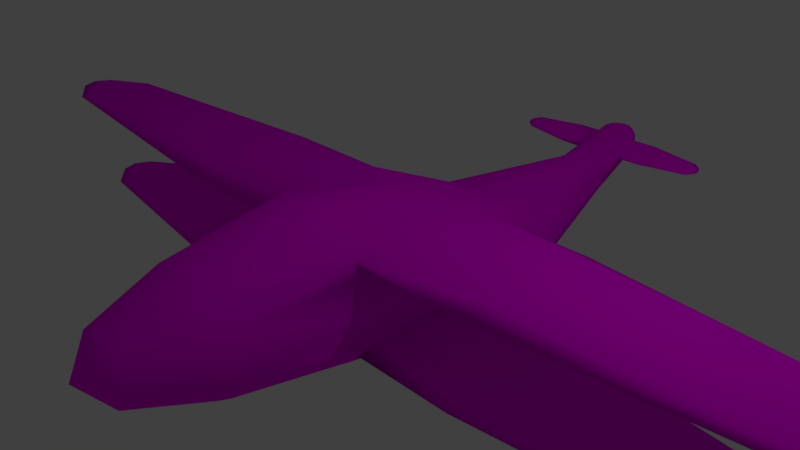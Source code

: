 # Source: plane.blend  (saved by Blender 2.79.0; exported with 4.5.12 LTS)
import bpy
from mathutils import Matrix  # noqa: F401  (used for matrix-valued properties, if any)

bpy.ops.wm.read_factory_settings(use_empty=True)
scene = bpy.context.scene
scene.name = 'Scene'

# ---- collections
col_collection_1 = bpy.data.collections.new('Collection 1'); scene.collection.children.link(col_collection_1)

# ---- images (referenced by path relative to the original .blend; pixels are not part of the script)
import os
ASSET_DIR = os.environ.get("B2B_ASSET_DIR", "")  # directory of the original .blend (textures are referenced by path, not embedded)
HERE = os.path.dirname(os.path.abspath(__file__))  # packed textures are extracted next to this script under _unpacked/

def load_image(name, relpath, width, height, colorspace="sRGB"):
    """Load a texture the original file referenced (path relative to the .blend, or extracted next to this script)."""
    p = next((c for c in (os.path.join(HERE, relpath), os.path.join(ASSET_DIR, relpath)) if relpath and os.path.exists(c)), "")
    if p:
        img = bpy.data.images.load(p, check_existing=True)
        img.name = name
    else:  # same state as the original file: an image datablock whose file is absent (Cycles renders it pink)
        img = bpy.data.images.new(name, width, height)
        img.source = "FILE"
        img.filepath = "//" + (relpath or name)
    img.colorspace_settings.name = colorspace
    return img
img_texture = load_image('texture', 'plane_texture.png', 1024, 1024, 'sRGB')

# ---- materials (node trees are filled in below, after node groups)
mat_material = bpy.data.materials.new('Material')
mat_material.alpha_threshold = 0.0
mat_material.roughness = 0.5
mat_material.line_color = (0.0, 0.0, 0.0, 1.0)

# ---- material node trees
mat_material.use_nodes = True; mat_material.node_tree.nodes.clear()
_N = mat_material.node_tree.nodes; _L = mat_material.node_tree.links
n0 = _N.new('ShaderNodeOutputMaterial'); n0.name = 'Material Output'; n0.location = (300, 300)
n1 = _N.new('ShaderNodeBsdfDiffuse'); n1.name = 'Diffuse BSDF'; n1.location = (10, 300)
n2 = _N.new('ShaderNodeTexImage'); n2.name = 'Image Texture'; n2.location = (-180, 300)
n2.width = 140
n2.image = img_texture
_L.new(n1.outputs[0], n0.inputs[0])
_L.new(n2.outputs[0], n1.inputs[0])
n0.is_active_output = True

# ---- world
world_world = bpy.data.worlds.new('World'); scene.world = world_world
world_world.color = (0.05088, 0.05088, 0.05088)
world_world.use_sun_shadow = False
world_world.sun_shadow_jitter_overblur = 0.0
world_world.cycles.sampling_method = 'MANUAL'

# ---- cameras
cam_camera = bpy.data.cameras.new('Camera')
cam_camera.clip_end = 100.0
cam_camera.lens = 35.0
cam_camera.sensor_width = 32.0
cam_camera.sensor_height = 18.0
cam_camera.ortho_scale = 7.314
cam_camera.dof.focus_distance = 0.0

# ---- lights
light_lamp = bpy.data.lights.new('Lamp', 'POINT')
light_lamp.transmission_factor = 0.0
light_lamp.cutoff_distance = 30.0
light_lamp.energy = 100.0
light_lamp.shadow_buffer_clip_start = 1.001
light_lamp.shadow_soft_size = 0.1
light_lamp.shadow_maximum_resolution = 0.006
light_lamp.use_absolute_resolution = True

# ---- meshes
me_cube = bpy.data.meshes.new('Cube')
me_cube.from_pydata([(-2.511, -0.7369, 0.4827), (-2.511, 0.7369, 0.4827), (-2.511, -0.7369, 0.7533), (-2.511, 0.7369, 0.7533), (-1.043, 0.7369, 0.4827), (-1.007, -0.7369, 0.4827), (-7.092, 1.436e-07, 0.5366), (-2.601, -1.0, 0.618), (-2.601, 1.0, 0.618), (-0.9177, 0.7369, 0.7533), (-0.8808, -0.7369, 0.7533), (-7.092, 5.577e-08, 0.6994), (-0.9982, 1.0, 0.618), (-7.471, 1.624e-07, 0.618), (-0.9243, -1.0, 0.618), (-6.431, 0.5059, 0.6994), (-6.431, -0.5059, 0.6994), (-6.768, 0.5806, 0.618), (-6.768, -0.5806, 0.618), (-6.431, -0.5059, 0.5366), (-6.431, 0.5059, 0.5366), (-6.971, -0.1842, 0.5366), (-6.971, -0.1842, 0.6994), (-6.971, 0.1842, 0.6994), (-6.971, 0.1842, 0.5366), (-7.342, -0.25, 0.618), (-7.342, 0.25, 0.618), (-5.342, 3.662e-08, 0.8024), (-1.754, 3.002e-08, 0.8515), (-0.8372, -2.533e-07, 0.8515), (-5.342, 3.662e-08, 0.4406), (-1.754, 3.002e-08, 0.4406), (-1.089, -1.639e-08, 0.4406), (-0.3499, 5.099, 0.01343), (-0.3491, 5.077, 0.08104), (-0.135, 5.487, 0.3865), (-0.1699, 4.452, 0.1117), (-0.4488, 2.084, 0.2239), (-0.4488, -0.9817, 1.015), (-0.3501, -2.581, 0.777), (-0.2025, -3.65, 0.4205), (-0.2335, 5.499, 0.3293), (-0.2979, 4.467, 0.0373), (-0.8052, 2.111, 0.08568), (-0.6229, -2.581, 0.5947), (-0.3501, -3.65, 0.3218), (-0.3108, 5.522, 0.1916), (-0.3834, 4.488, -0.07411), (-1.043, 2.151, -0.1212), (-0.8052, -2.581, 0.3218), (-0.4488, -3.65, 0.1742), (-0.4135, 4.514, -0.2055), (-1.127, 2.198, -0.3652), (-1.218, 0.905, -4.731e-07), (-1.127, -0.9817, -3.578e-07), (-0.8693, -2.581, -2.869e-07), (-0.4834, -3.65, -7.427e-08), (-0.2993, 5.554, 0.04143), (-0.3834, 4.539, -0.3369), (-1.043, 2.246, -0.6092), (-1.04, 0.7369, -0.5245), (-1.004, -0.7369, -0.5245), (-0.8052, -2.581, -0.3218), (-0.4488, -3.65, -0.1742), (-0.2335, 5.571, -0.04426), (-0.2979, 4.561, -0.4483), (-0.8052, 2.286, -0.8161), (-0.9164, 0.7369, -0.7687), (-0.8795, -0.7369, -0.7687), (-0.6229, -2.581, -0.5947), (-0.3501, -3.65, -0.3218), (-0.135, 5.582, -0.1015), (-0.1699, 4.575, -0.5228), (-0.4488, 2.313, -0.9544), (-0.4834, 0.905, -1.099), (-0.4488, -0.9817, -1.015), (-0.3501, -2.581, -0.777), (-0.2025, -3.65, -0.4205), (-2.299, -0.7369, -0.7687), (-2.299, 0.7369, -0.7687), (-2.299, -0.7369, -0.5245), (-2.299, 0.7369, -0.5245), (-6.026, 1.424e-07, -0.7201), (-2.372, -1.0, -0.6466), (-2.372, 1.0, -0.6466), (-6.026, 5.455e-08, -0.5732), (-0.9969, 1.0, -0.6466), (-6.334, 1.612e-07, -0.6466), (-0.9231, -1.0, -0.6466), (-5.488, 0.5059, -0.5732), (-5.488, -0.5059, -0.5732), (-5.763, 0.5806, -0.6466), (-5.763, -0.5806, -0.6466), (-5.488, -0.5059, -0.7201), (-5.488, 0.5059, -0.7201), (-5.928, -0.1842, -0.7201), (-5.928, -0.1842, -0.5732), (-5.928, 0.1842, -0.5732), (-5.928, 0.1842, -0.7201), (-6.23, -0.25, -0.6466), (-6.23, 0.25, -0.6466), (-4.603, 3.539e-08, -0.4802), (-1.684, 2.88e-08, -0.4359), (-1.084, -2.545e-07, -0.4359), (-4.603, 3.539e-08, -0.8068), (-1.684, 2.88e-08, -0.8068), (-0.836, -1.612e-08, -0.8068), (-0.6887, 5.099, 0.01343), (-0.6887, 5.468, 0.1359), (-0.6887, 5.077, 0.08104), (-0.6887, 5.445, 0.2035), (-0.328, 5.468, 0.1359), (-1.561, 5.279, 0.08815), (-0.7058, 5.022, 0.02537), (-0.7058, 5.522, 0.1916), (-0.3156, 5.445, 0.2035), (-1.561, 5.266, 0.1288), (-1.633, 5.272, 0.1085), (-0.3547, 5.022, 0.02537), (-1.435, 5.392, 0.1709), (-1.435, 5.139, 0.08678), (-1.499, 5.417, 0.1567), (-1.499, 5.127, 0.06023), (-1.435, 5.153, 0.0461), (-1.435, 5.406, 0.1302), (-1.538, 5.233, 0.07284), (-1.538, 5.22, 0.1135), (-1.538, 5.312, 0.1441), (-1.538, 5.325, 0.1035), (-1.608, 5.21, 0.08771), (-1.608, 5.335, 0.1293), (-1.228, 5.257, 0.1546), (-0.5446, 5.253, 0.1668), (-0.3203, 5.253, 0.1668), (-1.228, 5.287, 0.06416), (-0.5446, 5.287, 0.06416), (-0.3452, 5.287, 0.06416), (2.511, -0.7369, 0.4827), (2.511, 0.7369, 0.4827), (2.511, -0.7369, 0.7533), (2.511, 0.7369, 0.7533), (1.043, 0.7369, 0.4827), (1.007, -0.7369, 0.4827), (7.092, 1.436e-07, 0.5366), (2.601, -1.0, 0.618), (2.601, 1.0, 0.618), (0.9177, 0.7369, 0.7533), (0.8808, -0.7369, 0.7533), (7.092, 5.577e-08, 0.6994), (0.9982, 1.0, 0.618), (7.471, 1.624e-07, 0.618), (0.9243, -1.0, 0.618), (6.431, 0.5059, 0.6994), (6.431, -0.5059, 0.6994), (6.768, 0.5806, 0.618), (6.768, -0.5806, 0.618), (6.431, -0.5059, 0.5366), (6.431, 0.5059, 0.5366), (6.971, -0.1842, 0.5366), (6.971, -0.1842, 0.6994), (6.971, 0.1842, 0.6994), (6.971, 0.1842, 0.5366), (7.342, -0.25, 0.618), (7.342, 0.25, 0.618), (5.342, 3.662e-08, 0.8024), (1.754, 3.002e-08, 0.8515), (0.8372, -2.533e-07, 0.8515), (5.342, 3.662e-08, 0.4406), (1.754, 3.002e-08, 0.4406), (1.089, -1.639e-08, 0.4406), (-6.814e-09, 4.58, -0.5489), (0.0, 2.322, -1.003), (0.0, -0.9817, -1.099), (0.0, -3.65, -0.4551), (0.3499, 5.099, 0.01343), (0.3491, 5.077, 0.08104), (-6.814e-09, 5.484, 0.4066), (-6.814e-09, 4.447, 0.1379), (0.0, 2.075, 0.2725), (0.0, 0.905, 0.7533), (0.0, -0.9817, 1.099), (0.0, -2.581, 0.841), (0.0, -3.65, 0.4551), (0.135, 5.487, 0.3865), (0.1699, 4.452, 0.1117), (0.4488, 2.084, 0.2239), (0.4488, -0.9817, 1.015), (0.3501, -2.581, 0.777), (0.2025, -3.65, 0.4205), (0.2335, 5.499, 0.3293), (0.2979, 4.467, 0.0373), (0.8052, 2.111, 0.08568), (0.6229, -2.581, 0.5947), (0.3501, -3.65, 0.3218), (0.3108, 5.522, 0.1916), (0.3834, 4.488, -0.07411), (1.043, 2.151, -0.1212), (0.8052, -2.581, 0.3218), (0.4488, -3.65, 0.1742), (0.4135, 4.514, -0.2055), (1.127, 2.198, -0.3652), (1.218, 0.905, -4.731e-07), (1.127, -0.9817, -3.578e-07), (0.8693, -2.581, -2.869e-07), (0.4834, -3.65, -7.427e-08), (0.2993, 5.554, 0.04143), (0.3834, 4.539, -0.3369), (1.043, 2.246, -0.6092), (1.04, 0.7369, -0.5245), (1.004, -0.7369, -0.5245), (0.8052, -2.581, -0.3218), (0.4488, -3.65, -0.1742), (0.2335, 5.571, -0.04426), (0.2979, 4.561, -0.4483), (0.8052, 2.286, -0.8161), (0.9164, 0.7369, -0.7687), (0.8795, -0.7369, -0.7687), (0.6229, -2.581, -0.5947), (0.3501, -3.65, -0.3218), (0.135, 5.582, -0.1015), (0.1699, 4.575, -0.5228), (0.4488, 2.313, -0.9544), (0.4834, 0.905, -1.099), (0.4488, -0.9817, -1.015), (0.3501, -2.581, -0.777), (0.2025, -3.65, -0.4205), (-6.814e-09, 5.834, 0.2139), (-6.814e-09, 5.586, -0.1216), (0.0, 0.905, -1.189), (0.0, -2.581, -0.841), (0.0, -4.025, 1.384e-07), (2.299, -0.7369, -0.7687), (2.299, 0.7369, -0.7687), (2.299, -0.7369, -0.5245), (2.299, 0.7369, -0.5245), (6.026, 1.424e-07, -0.7201), (2.372, -1.0, -0.6466), (2.372, 1.0, -0.6466), (6.026, 5.455e-08, -0.5732), (0.9969, 1.0, -0.6466), (6.334, 1.612e-07, -0.6466), (0.9231, -1.0, -0.6466), (5.488, 0.5059, -0.5732), (5.488, -0.5059, -0.5732), (5.763, 0.5806, -0.6466), (5.763, -0.5806, -0.6466), (5.488, -0.5059, -0.7201), (5.488, 0.5059, -0.7201), (5.928, -0.1842, -0.7201), (5.928, -0.1842, -0.5732), (5.928, 0.1842, -0.5732), (5.928, 0.1842, -0.7201), (6.23, -0.25, -0.6466), (6.23, 0.25, -0.6466), (4.603, 3.539e-08, -0.4802), (1.684, 2.88e-08, -0.4359), (1.084, -2.545e-07, -0.4359), (4.603, 3.539e-08, -0.8068), (1.684, 2.88e-08, -0.8068), (0.836, -1.612e-08, -0.8068), (0.6887, 5.099, 0.01343), (0.6887, 5.468, 0.1359), (0.6887, 5.077, 0.08104), (0.6887, 5.445, 0.2035), (0.328, 5.468, 0.1359), (1.561, 5.279, 0.08815), (0.7058, 5.022, 0.02537), (0.7058, 5.522, 0.1916), (0.3156, 5.445, 0.2035), (1.561, 5.266, 0.1288), (1.633, 5.272, 0.1085), (0.3547, 5.022, 0.02537), (1.435, 5.392, 0.1709), (1.435, 5.139, 0.08678), (1.499, 5.417, 0.1567), (1.499, 5.127, 0.06023), (1.435, 5.153, 0.0461), (1.435, 5.406, 0.1302), (1.538, 5.233, 0.07284), (1.538, 5.22, 0.1135), (1.538, 5.312, 0.1441), (1.538, 5.325, 0.1035), (1.608, 5.21, 0.08771), (1.608, 5.335, 0.1293), (1.228, 5.257, 0.1546), (0.5446, 5.253, 0.1668), (0.3203, 5.253, 0.1668), (1.228, 5.287, 0.06416), (0.5446, 5.287, 0.06416), (0.3452, 5.287, 0.06416), (-7.083e-09, 5.684, 0.3617), (-0.161, 5.694, 0.3084), (-0.2064, 5.732, 0.1099), (-0.09309, 5.751, 0.01137), (0.161, 5.694, 0.3084), (0.2064, 5.732, 0.1099), (0.09309, 5.751, 0.01137), (-7.083e-09, 5.754, -0.002493), (-0.09309, 5.686, 0.3479), (-0.2143, 5.71, 0.2135), (-0.161, 5.744, 0.05085), (0.09309, 5.686, 0.3479), (0.2143, 5.71, 0.2135), (0.161, 5.744, 0.05085)], [], [(11, 22, 27), (23, 11, 27), (15, 23, 27), (16, 27, 22), (16, 2, 27), (3, 15, 27), (27, 28, 3), (27, 2, 28), (13, 11, 26), (23, 26, 11), (26, 23, 17), (23, 15, 17), (22, 11, 25), (13, 25, 11), (25, 18, 22), (22, 18, 16), (17, 15, 8), (3, 8, 15), (8, 3, 12), (9, 12, 3), (3, 29, 9), (3, 28, 29), (2, 29, 28), (10, 29, 2), (2, 14, 10), (7, 14, 2), (2, 16, 7), (18, 7, 16), (21, 6, 30), (6, 24, 30), (24, 6, 26), (6, 13, 26), (25, 13, 6), (6, 21, 25), (25, 21, 18), (21, 19, 18), (21, 30, 19), (20, 30, 24), (26, 17, 24), (24, 17, 20), (1, 31, 30), (30, 31, 0), (19, 30, 0), (1, 30, 20), (17, 8, 20), (20, 8, 1), (18, 19, 7), (7, 19, 0), (5, 14, 0), (7, 0, 14), (8, 12, 1), (1, 12, 4), (31, 32, 0), (31, 1, 32), (4, 32, 1), (0, 32, 5), (178, 36, 37), (230, 182, 40), (180, 39, 181), (179, 37, 9), (177, 35, 36), (181, 40, 182), (179, 38, 180), (230, 40, 45), (38, 44, 39), (9, 37, 43), (36, 41, 42), (40, 44, 45), (38, 29, 10), (37, 42, 43), (136, 111, 57), (44, 50, 45), (43, 47, 48), (230, 45, 50), (14, 5, 49), (48, 4, 12), (49, 56, 50), (32, 53, 54), (47, 52, 48), (230, 50, 56), (49, 54, 55), (48, 53, 4), (118, 33, 51), (230, 56, 63), (54, 62, 55), (52, 60, 53), (42, 41, 133), (55, 63, 56), (53, 60, 103), (51, 59, 52), (88, 68, 69), (66, 67, 86), (58, 64, 65), (63, 69, 70), (58, 66, 59), (230, 63, 70), (70, 76, 77), (106, 74, 75), (65, 73, 66), (230, 70, 77), (69, 75, 76), (66, 74, 67), (65, 71, 72), (75, 228, 172), (72, 171, 73), (230, 77, 173), (76, 172, 229), (73, 228, 74), (71, 170, 72), (77, 229, 173), (85, 96, 101), (97, 85, 101), (89, 97, 101), (90, 101, 96), (90, 80, 101), (81, 89, 101), (101, 102, 81), (101, 80, 102), (87, 85, 100), (97, 100, 85), (100, 97, 91), (97, 89, 91), (96, 85, 99), (87, 99, 85), (99, 92, 96), (96, 92, 90), (91, 89, 84), (81, 84, 89), (84, 81, 86), (60, 86, 81), (81, 103, 60), (81, 102, 103), (80, 103, 102), (61, 103, 80), (80, 88, 61), (83, 88, 80), (80, 90, 83), (92, 83, 90), (95, 82, 104), (82, 98, 104), (98, 82, 100), (82, 87, 100), (99, 87, 82), (82, 95, 99), (99, 95, 92), (95, 93, 92), (95, 104, 93), (94, 104, 98), (100, 91, 98), (98, 91, 94), (79, 105, 104), (104, 105, 78), (93, 104, 78), (79, 104, 94), (91, 84, 94), (94, 84, 79), (92, 93, 83), (83, 93, 78), (68, 88, 78), (83, 78, 88), (84, 86, 79), (79, 86, 67), (105, 106, 78), (105, 79, 106), (67, 106, 79), (78, 106, 68), (116, 126, 131), (127, 116, 131), (119, 127, 131), (120, 131, 126), (120, 109, 131), (110, 119, 131), (131, 132, 110), (131, 109, 132), (117, 116, 130), (127, 130, 116), (130, 127, 121), (127, 119, 121), (126, 116, 129), (117, 129, 116), (129, 122, 126), (126, 122, 120), (121, 119, 114), (110, 114, 119), (114, 110, 46), (115, 46, 110), (110, 133, 115), (110, 132, 133), (109, 133, 132), (34, 133, 109), (109, 118, 34), (113, 118, 109), (109, 120, 113), (122, 113, 120), (125, 112, 134), (112, 128, 134), (128, 112, 130), (112, 117, 130), (129, 117, 112), (112, 125, 129), (129, 125, 122), (125, 123, 122), (125, 134, 123), (124, 134, 128), (130, 121, 128), (128, 121, 124), (108, 135, 134), (134, 135, 107), (123, 134, 107), (108, 134, 124), (121, 114, 124), (124, 114, 108), (122, 123, 113), (113, 123, 107), (33, 118, 107), (113, 107, 118), (114, 46, 108), (108, 46, 111), (135, 136, 107), (135, 108, 136), (111, 136, 108), (107, 136, 33), (148, 164, 159), (160, 164, 148), (152, 164, 160), (153, 159, 164), (153, 164, 139), (140, 164, 152), (164, 140, 165), (164, 165, 139), (150, 163, 148), (160, 148, 163), (163, 154, 160), (160, 154, 152), (159, 162, 148), (150, 148, 162), (162, 159, 155), (159, 153, 155), (154, 145, 152), (140, 152, 145), (145, 149, 140), (146, 140, 149), (140, 146, 166), (140, 166, 165), (139, 165, 166), (147, 139, 166), (139, 147, 151), (144, 139, 151), (139, 144, 153), (155, 153, 144), (158, 167, 143), (143, 167, 161), (161, 163, 143), (143, 163, 150), (162, 143, 150), (143, 162, 158), (162, 155, 158), (158, 155, 156), (158, 156, 167), (157, 161, 167), (163, 161, 154), (161, 157, 154), (138, 167, 168), (167, 137, 168), (156, 137, 167), (138, 157, 167), (154, 157, 145), (157, 138, 145), (155, 144, 156), (144, 137, 156), (142, 137, 151), (144, 151, 137), (145, 138, 149), (138, 141, 149), (168, 137, 169), (168, 169, 138), (141, 138, 169), (137, 142, 169), (178, 184, 177), (230, 188, 182), (187, 180, 181), (179, 185, 178), (177, 183, 176), (188, 181, 182), (186, 179, 180), (230, 193, 188), (192, 186, 187), (146, 191, 185), (184, 189, 183), (188, 192, 187), (186, 166, 146), (185, 190, 184), (205, 264, 289), (198, 192, 193), (191, 195, 190), (230, 198, 193), (197, 142, 151), (149, 196, 191), (204, 197, 198), (201, 141, 169), (200, 195, 196), (230, 204, 198), (197, 202, 142), (201, 196, 141), (199, 174, 271), (230, 211, 204), (210, 202, 203), (208, 200, 201), (286, 268, 189), (211, 203, 204), (256, 208, 201), (207, 199, 200), (217, 216, 241), (239, 214, 207), (206, 212, 205), (211, 217, 210), (214, 206, 207), (230, 218, 211), (218, 224, 217), (222, 215, 259), (221, 213, 214), (230, 225, 218), (217, 223, 216), (222, 214, 215), (213, 219, 212), (223, 228, 222), (171, 220, 221), (230, 173, 225), (224, 172, 223), (228, 221, 222), (170, 219, 220), (225, 229, 224), (238, 254, 249), (250, 254, 238), (242, 254, 250), (243, 249, 254), (243, 254, 233), (234, 254, 242), (254, 234, 255), (254, 255, 233), (240, 253, 238), (250, 238, 253), (253, 244, 250), (250, 244, 242), (249, 252, 238), (240, 238, 252), (252, 249, 245), (249, 243, 245), (244, 237, 242), (234, 242, 237), (237, 239, 234), (208, 234, 239), (234, 208, 256), (234, 256, 255), (233, 255, 256), (209, 233, 256), (233, 209, 241), (236, 233, 241), (233, 236, 243), (245, 243, 236), (248, 257, 235), (235, 257, 251), (251, 253, 235), (235, 253, 240), (252, 235, 240), (235, 252, 248), (252, 245, 248), (248, 245, 246), (248, 246, 257), (247, 251, 257), (253, 251, 244), (251, 247, 244), (232, 257, 258), (257, 231, 258), (246, 231, 257), (232, 247, 257), (244, 247, 237), (247, 232, 237), (245, 236, 246), (236, 231, 246), (216, 231, 241), (236, 241, 231), (237, 232, 239), (232, 215, 239), (258, 231, 259), (258, 259, 232), (215, 232, 259), (231, 216, 259), (269, 284, 279), (280, 284, 269), (272, 284, 280), (273, 279, 284), (273, 284, 262), (263, 284, 272), (284, 263, 285), (284, 285, 262), (270, 283, 269), (280, 269, 283), (283, 274, 280), (280, 274, 272), (279, 282, 269), (270, 269, 282), (282, 279, 275), (279, 273, 275), (274, 267, 272), (263, 272, 267), (267, 194, 263), (268, 263, 194), (263, 268, 286), (263, 286, 285), (262, 285, 286), (175, 262, 286), (262, 175, 271), (266, 262, 271), (262, 266, 273), (275, 273, 266), (278, 287, 265), (265, 287, 281), (281, 283, 265), (265, 283, 270), (282, 265, 270), (265, 282, 278), (282, 275, 278), (278, 275, 276), (278, 276, 287), (277, 281, 287), (283, 281, 274), (281, 277, 274), (261, 287, 288), (287, 260, 288), (276, 260, 287), (261, 277, 287), (274, 277, 267), (277, 261, 267), (275, 266, 276), (266, 260, 276), (174, 260, 271), (266, 271, 260), (267, 261, 194), (261, 264, 194), (288, 260, 289), (288, 289, 261), (264, 261, 289), (260, 174, 289), (178, 177, 36), (180, 38, 39), (179, 178, 37), (177, 176, 35), (181, 39, 40), (179, 9, 38), (38, 10, 44), (36, 35, 41), (40, 39, 44), (38, 9, 29), (37, 36, 42), (58, 51, 33), (58, 33, 57), (33, 136, 57), (111, 46, 57), (44, 49, 50), (43, 42, 47), (49, 44, 14), (44, 10, 14), (12, 9, 43), (43, 48, 12), (49, 55, 56), (54, 5, 32), (32, 4, 53), (47, 51, 52), (49, 5, 54), (48, 52, 53), (51, 47, 118), (47, 34, 118), (54, 61, 62), (52, 59, 60), (34, 47, 42), (41, 46, 115), (133, 34, 42), (41, 115, 133), (55, 62, 63), (61, 54, 103), (54, 53, 103), (51, 58, 59), (69, 62, 88), (62, 61, 88), (86, 60, 59), (59, 66, 86), (58, 57, 64), (63, 62, 69), (58, 65, 66), (70, 69, 76), (75, 68, 106), (106, 67, 74), (65, 72, 73), (69, 68, 75), (66, 73, 74), (65, 64, 71), (75, 74, 228), (72, 170, 171), (76, 75, 172), (73, 171, 228), (71, 227, 170), (77, 76, 229), (178, 185, 184), (187, 186, 180), (179, 146, 185), (177, 184, 183), (188, 187, 181), (186, 146, 179), (192, 147, 186), (184, 190, 189), (188, 193, 192), (186, 147, 166), (185, 191, 190), (174, 199, 206), (205, 194, 264), (289, 174, 205), (174, 206, 205), (198, 197, 192), (191, 196, 195), (147, 192, 151), (192, 197, 151), (191, 146, 149), (149, 141, 196), (204, 203, 197), (169, 142, 202), (202, 201, 169), (200, 199, 195), (197, 203, 202), (201, 200, 196), (175, 195, 271), (195, 199, 271), (210, 209, 202), (208, 207, 200), (190, 195, 175), (190, 175, 286), (268, 194, 189), (190, 286, 189), (211, 210, 203), (201, 202, 256), (202, 209, 256), (207, 206, 199), (209, 210, 241), (210, 217, 241), (207, 208, 239), (239, 215, 214), (206, 213, 212), (211, 218, 217), (214, 213, 206), (218, 225, 224), (259, 216, 223), (223, 222, 259), (221, 220, 213), (217, 224, 223), (222, 221, 214), (213, 220, 219), (223, 172, 228), (171, 170, 220), (224, 229, 172), (228, 171, 221), (170, 227, 219), (225, 173, 229), (290, 226, 298), (291, 298, 226), (291, 226, 299), (292, 299, 226), (292, 226, 300), (293, 300, 226), (293, 226, 297), (296, 297, 226), (296, 226, 303), (295, 303, 226), (295, 226, 302), (294, 302, 226), (294, 226, 301), (290, 301, 226), (183, 301, 176), (176, 301, 290), (176, 290, 35), (298, 35, 290), (35, 298, 41), (41, 298, 291), (41, 291, 46), (299, 46, 291), (46, 299, 57), (57, 299, 292), (57, 292, 64), (300, 64, 292), (64, 300, 71), (71, 300, 293), (71, 293, 227), (297, 227, 293), (227, 297, 219), (219, 297, 296), (219, 296, 212), (303, 212, 296), (212, 303, 205), (205, 303, 295), (205, 295, 194), (302, 194, 295), (194, 302, 189), (189, 302, 294), (189, 294, 183), (301, 183, 294)])
me_cube.polygons.foreach_set('use_smooth', [True] * 604)
_uv = me_cube.uv_layers.new(name='UVMap')
_uv.uv.foreach_set('vector', [0.01946, 0.6003, 0.01538, 0.5895, 0.07842, 0.5284, 0.0317, 0.6011, 0.01946, 0.6003, 0.07842, 0.5284, 0.06417, 0.5889, 0.0317, 0.6011, 0.07842, 0.5284, 0.01935, 0.5573, 0.07842, 0.5284, 0.01538, 0.5895, 0.01935, 0.5573, 0.1413, 0.3892, 0.07842, 0.5284, 0.2066, 0.4352, 0.06417, 0.5889, 0.07842, 0.5284, 0.07842, 0.5284, 0.1994, 0.3811, 0.2066, 0.4352, 0.07842, 0.5284, 0.1413, 0.3892, 0.1994, 0.3811, 0.006733, 0.6159, 0.01946, 0.6003, 0.02215, 0.6184, 0.0317, 0.6011, 0.02215, 0.6184, 0.01946, 0.6003, 0.02215, 0.6184, 0.0317, 0.6011, 0.05617, 0.6051, 0.0317, 0.6011, 0.06417, 0.5889, 0.05617, 0.6051, 0.01538, 0.5895, 0.01946, 0.6003, 0.0, 0.6028, 0.006733, 0.6159, 0.0, 0.6028, 0.01946, 0.6003, 0.0, 0.6028, 0.004723, 0.5689, 0.01538, 0.5895, 0.01538, 0.5895, 0.004723, 0.5689, 0.01935, 0.5573, 0.05617, 0.6051, 0.06417, 0.5889, 0.2153, 0.4472, 0.2066, 0.4352, 0.2153, 0.4472, 0.06417, 0.5889, 0.2153, 0.4472, 0.2066, 0.4352, 0.2694, 0.3814, 0.2604, 0.3698, 0.2694, 0.3814, 0.2066, 0.4352, 0.2066, 0.4352, 0.2304, 0.3434, 0.2604, 0.3698, 0.2066, 0.4352, 0.1994, 0.3811, 0.2304, 0.3434, 0.1413, 0.3892, 0.2304, 0.3434, 0.1994, 0.3811, 0.1963, 0.3223, 0.2304, 0.3434, 0.1413, 0.3892, 0.1413, 0.3892, 0.1833, 0.3159, 0.1963, 0.3223, 0.1267, 0.3847, 0.1833, 0.3159, 0.1413, 0.3892, 0.1413, 0.3892, 0.01935, 0.5573, 0.1267, 0.3847, 0.004723, 0.5689, 0.1267, 0.3847, 0.01935, 0.5573, 0.7528, 0.809, 0.7425, 0.8152, 0.7428, 0.7249, 0.7425, 0.8152, 0.7323, 0.809, 0.7428, 0.7249, 0.7323, 0.809, 0.7425, 0.8152, 0.7284, 0.8281, 0.7425, 0.8152, 0.7423, 0.8348, 0.7284, 0.8281, 0.7562, 0.8281, 0.7423, 0.8348, 0.7425, 0.8152, 0.7425, 0.8152, 0.7528, 0.809, 0.7562, 0.8281, 0.7562, 0.8281, 0.7528, 0.809, 0.7746, 0.7985, 0.7528, 0.809, 0.7707, 0.7811, 0.7746, 0.7985, 0.7528, 0.809, 0.7428, 0.7249, 0.7707, 0.7811, 0.7144, 0.7811, 0.7428, 0.7249, 0.7323, 0.809, 0.7284, 0.8281, 0.71, 0.7985, 0.7323, 0.809, 0.7323, 0.809, 0.71, 0.7985, 0.7144, 0.7811, 0.7017, 0.5789, 0.7428, 0.5398, 0.7428, 0.7249, 0.7428, 0.7249, 0.7428, 0.5398, 0.7837, 0.5789, 0.7707, 0.7811, 0.7428, 0.7249, 0.7837, 0.5789, 0.7017, 0.5789, 0.7428, 0.7249, 0.7144, 0.7811, 0.3639, 0.6184, 0.3639, 0.8345, 0.357, 0.6353, 0.7144, 0.7811, 0.6867, 0.5835, 0.7017, 0.5789, 0.7746, 0.7985, 0.7707, 0.7811, 0.7979, 0.5835, 0.7979, 0.5835, 0.7707, 0.7811, 0.7837, 0.5789, 0.7837, 0.5012, 0.7979, 0.497, 0.7837, 0.5789, 0.7979, 0.5835, 0.7837, 0.5789, 0.7979, 0.497, 0.6867, 0.5835, 0.6867, 0.5008, 0.7017, 0.5789, 0.7017, 0.5789, 0.6867, 0.5008, 0.7017, 0.5031, 0.7428, 0.5398, 0.7428, 0.5055, 0.7837, 0.5789, 0.7428, 0.5398, 0.7017, 0.5789, 0.7428, 0.5055, 0.7017, 0.5031, 0.7428, 0.5055, 0.7017, 0.5789, 0.7837, 0.5789, 0.7428, 0.5055, 0.7837, 0.5012, 0.3509, 0.3742, 0.4506, 0.4556, 0.3362, 0.3929, 0.08088, 0.1837, 0.09718, 0.1952, 0.09038, 0.2035, 0.2149, 0.2783, 0.1325, 0.2428, 0.1443, 0.2284, 0.2988, 0.3374, 0.3362, 0.3929, 0.2604, 0.3698, 0.4561, 0.4484, 0.4975, 0.4863, 0.4506, 0.4556, 0.1443, 0.2284, 0.09038, 0.2035, 0.09718, 0.1952, 0.2988, 0.3374, 0.1999, 0.2967, 0.2149, 0.2783, 0.08088, 0.1837, 0.09038, 0.2035, 0.08547, 0.2096, 0.1999, 0.2967, 0.1234, 0.2541, 0.1325, 0.2428, 0.2604, 0.3698, 0.3362, 0.3929, 0.3255, 0.4085, 0.4506, 0.4556, 0.4947, 0.4908, 0.447, 0.4613, 0.09038, 0.2035, 0.1234, 0.2541, 0.08547, 0.2096, 0.1999, 0.2967, 0.2304, 0.3434, 0.1963, 0.3223, 0.3362, 0.3929, 0.447, 0.4613, 0.3255, 0.4085, 0.671, 0.9704, 0.6757, 0.9795, 0.6708, 0.9844, 0.6714, 0.5648, 0.6443, 0.5128, 0.6526, 0.5129, 0.3255, 0.4085, 0.4452, 0.4655, 0.3194, 0.4196, 0.6337, 0.497, 0.6526, 0.5129, 0.6443, 0.5128, 0.6781, 0.6436, 0.6715, 0.657, 0.656, 0.5646, 0.6485, 0.8064, 0.6769, 0.7321, 0.6854, 0.7453, 0.656, 0.5646, 0.6346, 0.5131, 0.6443, 0.5128, 0.6718, 0.6943, 0.6505, 0.7413, 0.6437, 0.6454, 0.6604, 0.9298, 0.635, 0.8092, 0.6485, 0.8064, 0.6337, 0.497, 0.6443, 0.5128, 0.6346, 0.5131, 0.656, 0.5646, 0.6437, 0.6454, 0.6381, 0.5653, 0.6485, 0.8064, 0.6505, 0.7413, 0.6769, 0.7321, 0.6679, 0.957, 0.6675, 0.961, 0.6531, 0.9314, 0.6337, 0.497, 0.6346, 0.5131, 0.6249, 0.514, 0.6437, 0.6454, 0.6202, 0.5669, 0.6381, 0.5653, 0.635, 0.8092, 0.6209, 0.7356, 0.6505, 0.7413, 0.6666, 0.9289, 0.6867, 0.981, 0.6766, 0.9684, 0.6381, 0.5653, 0.6249, 0.514, 0.6346, 0.5131, 0.6505, 0.7413, 0.6209, 0.7356, 0.6231, 0.6974, 0.6531, 0.9314, 0.6217, 0.813, 0.635, 0.8092, 0.6079, 0.648, 0.6021, 0.6622, 0.6053, 0.5689, 0.3909, 0.6184, 0.3909, 0.6984, 0.3837, 0.6857, 0.646, 0.9333, 0.6662, 0.986, 0.64, 0.9354, 0.6249, 0.514, 0.6053, 0.5689, 0.6168, 0.5151, 0.2371, 0.6184, 0.2355, 0.7377, 0.2227, 0.7413, 0.6337, 0.497, 0.6249, 0.514, 0.6168, 0.5151, 0.6209, 0.1104, 0.6643, 0.1463, 0.6152, 0.116, 0.7894, 0.216, 0.8133, 0.2601, 0.7339, 0.1969, 0.9596, 0.3937, 0.8708, 0.31, 0.8832, 0.2956, 0.593, 0.1116, 0.6209, 0.1104, 0.6152, 0.116, 0.6748, 0.1361, 0.7339, 0.1969, 0.6643, 0.1463, 0.8832, 0.2956, 0.8133, 0.2601, 0.8231, 0.2383, 0.9596, 0.3937, 0.9967, 0.4356, 0.9553, 0.399, 0.7339, 0.1969, 0.7952, 0.2786, 0.7171, 0.2141, 0.9553, 0.399, 0.8544, 0.3275, 0.8708, 0.31, 0.593, 0.1116, 0.6152, 0.116, 0.6076, 0.1237, 0.6643, 0.1463, 0.7171, 0.2141, 0.6512, 0.1597, 0.8708, 0.31, 0.7952, 0.2786, 0.8133, 0.2601, 0.9967, 0.4356, 0.9491, 0.4057, 0.9553, 0.399, 0.6152, 0.116, 0.6512, 0.1597, 0.6076, 0.1237, 0.167, 0.8817, 0.1567, 0.8766, 0.1669, 0.8082, 0.1772, 0.8766, 0.167, 0.8817, 0.1669, 0.8082, 0.1952, 0.8539, 0.1772, 0.8766, 0.1669, 0.8082, 0.1388, 0.8539, 0.1669, 0.8082, 0.1567, 0.8766, 0.1388, 0.8539, 0.1259, 0.6894, 0.1669, 0.8082, 0.208, 0.6894, 0.1952, 0.8539, 0.1669, 0.8082, 0.1669, 0.8082, 0.1669, 0.6576, 0.208, 0.6894, 0.1669, 0.8082, 0.1259, 0.6894, 0.1669, 0.6576, 0.1671, 0.8976, 0.167, 0.8817, 0.181, 0.8922, 0.1772, 0.8766, 0.181, 0.8922, 0.167, 0.8817, 0.181, 0.8922, 0.1772, 0.8766, 0.1994, 0.8681, 0.1772, 0.8766, 0.1952, 0.8539, 0.1994, 0.8681, 0.1567, 0.8766, 0.167, 0.8817, 0.1531, 0.8922, 0.1671, 0.8976, 0.1531, 0.8922, 0.167, 0.8817, 0.1531, 0.8922, 0.1347, 0.8681, 0.1567, 0.8766, 0.1567, 0.8766, 0.1347, 0.8681, 0.1388, 0.8539, 0.1994, 0.8681, 0.1952, 0.8539, 0.2227, 0.6932, 0.208, 0.6894, 0.2227, 0.6932, 0.1952, 0.8539, 0.2227, 0.6932, 0.208, 0.6894, 0.2227, 0.6222, 0.208, 0.6244, 0.2227, 0.6222, 0.208, 0.6894, 0.208, 0.6894, 0.1669, 0.6267, 0.208, 0.6244, 0.208, 0.6894, 0.1669, 0.6576, 0.1669, 0.6267, 0.1259, 0.6894, 0.1669, 0.6267, 0.1669, 0.6576, 0.1259, 0.6225, 0.1669, 0.6267, 0.1259, 0.6894, 0.1259, 0.6894, 0.1114, 0.6184, 0.1259, 0.6225, 0.1114, 0.6932, 0.1114, 0.6184, 0.1259, 0.6894, 0.1259, 0.6894, 0.1388, 0.8539, 0.1114, 0.6932, 0.1347, 0.8681, 0.1114, 0.6932, 0.1388, 0.8539, 0.9706, 0.01376, 0.9819, 0.01628, 0.929, 0.07096, 0.9819, 0.01628, 0.9859, 0.02639, 0.929, 0.07096, 0.9859, 0.02639, 0.9819, 0.01628, 1.0, 0.01714, 0.9819, 0.01628, 0.9935, 0.004539, 1.0, 0.01714, 0.9792, 0.0, 0.9935, 0.004539, 0.9819, 0.01628, 0.9819, 0.01628, 0.9706, 0.01376, 0.9792, 0.0, 0.9792, 0.0, 0.9706, 0.01376, 0.9482, 0.006655, 0.9706, 0.01376, 0.941, 0.01965, 0.9482, 0.006655, 0.9706, 0.01376, 0.929, 0.07096, 0.941, 0.01965, 0.983, 0.05434, 0.929, 0.07096, 0.9859, 0.02639, 1.0, 0.01714, 0.9964, 0.04647, 0.9859, 0.02639, 0.9859, 0.02639, 0.9964, 0.04647, 0.983, 0.05434, 0.8743, 0.185, 0.8208, 0.1834, 0.929, 0.07096, 0.929, 0.07096, 0.8208, 0.1834, 0.8131, 0.1345, 0.941, 0.01965, 0.929, 0.07096, 0.8131, 0.1345, 0.8743, 0.185, 0.929, 0.07096, 0.983, 0.05434, 0.3772, 0.6184, 0.3772, 0.7945, 0.3707, 0.632, 0.983, 0.05434, 0.8882, 0.1914, 0.8743, 0.185, 0.9482, 0.006655, 0.941, 0.01965, 0.8052, 0.1228, 0.8052, 0.1228, 0.941, 0.01965, 0.8131, 0.1345, 0.7605, 0.1891, 0.7515, 0.1787, 0.8131, 0.1345, 0.8052, 0.1228, 0.8131, 0.1345, 0.7515, 0.1787, 0.8882, 0.1914, 0.8372, 0.2444, 0.8743, 0.185, 0.8743, 0.185, 0.8372, 0.2444, 0.8231, 0.2383, 0.8208, 0.1834, 0.7894, 0.216, 0.8131, 0.1345, 0.8208, 0.1834, 0.8743, 0.185, 0.7894, 0.216, 0.8231, 0.2383, 0.7894, 0.216, 0.8743, 0.185, 0.8131, 0.1345, 0.7894, 0.216, 0.7605, 0.1891, 0.2934, 0.6221, 0.2959, 0.6233, 0.2939, 0.6393, 0.2908, 0.6233, 0.2934, 0.6221, 0.2939, 0.6393, 0.2864, 0.6286, 0.2908, 0.6233, 0.2939, 0.6393, 0.3004, 0.6286, 0.2939, 0.6393, 0.2959, 0.6233, 0.3004, 0.6286, 0.3039, 0.6671, 0.2939, 0.6393, 0.2835, 0.6671, 0.2864, 0.6286, 0.2939, 0.6393, 0.2939, 0.6393, 0.2941, 0.6745, 0.2835, 0.6671, 0.2939, 0.6393, 0.3039, 0.6671, 0.2941, 0.6745, 0.293, 0.6184, 0.2934, 0.6221, 0.2895, 0.6196, 0.2908, 0.6233, 0.2895, 0.6196, 0.2934, 0.6221, 0.2895, 0.6196, 0.2908, 0.6233, 0.285, 0.6253, 0.2908, 0.6233, 0.2864, 0.6286, 0.285, 0.6253, 0.2959, 0.6233, 0.2934, 0.6221, 0.2965, 0.6196, 0.293, 0.6184, 0.2965, 0.6196, 0.2934, 0.6221, 0.2965, 0.6196, 0.301, 0.6253, 0.2959, 0.6233, 0.2959, 0.6233, 0.301, 0.6253, 0.3004, 0.6286, 0.285, 0.6253, 0.2864, 0.6286, 0.2792, 0.6662, 0.2835, 0.6671, 0.2792, 0.6662, 0.2864, 0.6286, 0.2792, 0.6662, 0.2835, 0.6671, 0.2792, 0.6866, 0.2835, 0.6864, 0.2792, 0.6866, 0.2835, 0.6671, 0.2835, 0.6671, 0.2941, 0.6861, 0.2835, 0.6864, 0.2835, 0.6671, 0.2941, 0.6745, 0.2941, 0.6861, 0.3039, 0.6671, 0.2941, 0.6861, 0.2941, 0.6745, 0.3039, 0.6846, 0.2941, 0.6861, 0.3039, 0.6671, 0.3039, 0.6671, 0.3068, 0.6843, 0.3039, 0.6846, 0.3068, 0.6662, 0.3068, 0.6843, 0.3039, 0.6671, 0.3039, 0.6671, 0.3004, 0.6286, 0.3068, 0.6662, 0.301, 0.6253, 0.3068, 0.6662, 0.3004, 0.6286, 0.3201, 0.6808, 0.3175, 0.682, 0.3171, 0.6648, 0.3175, 0.682, 0.3149, 0.6808, 0.3171, 0.6648, 0.3149, 0.6808, 0.3175, 0.682, 0.3143, 0.6844, 0.3175, 0.682, 0.3178, 0.6857, 0.3143, 0.6844, 0.3213, 0.6844, 0.3178, 0.6857, 0.3175, 0.682, 0.3175, 0.682, 0.3201, 0.6808, 0.3213, 0.6844, 0.3213, 0.6844, 0.3201, 0.6808, 0.326, 0.6788, 0.3201, 0.6808, 0.3246, 0.6755, 0.326, 0.6788, 0.3201, 0.6808, 0.3171, 0.6648, 0.3246, 0.6755, 0.3103, 0.6755, 0.3171, 0.6648, 0.3149, 0.6808, 0.425, 0.686, 0.4219, 0.6799, 0.4268, 0.6825, 0.4268, 0.6825, 0.4219, 0.6799, 0.4238, 0.6768, 0.3068, 0.637, 0.3171, 0.6296, 0.3171, 0.6648, 0.3171, 0.6648, 0.3171, 0.6296, 0.3277, 0.637, 0.3246, 0.6755, 0.3171, 0.6648, 0.3277, 0.637, 0.3068, 0.637, 0.3171, 0.6648, 0.3103, 0.6755, 0.4219, 0.6799, 0.421, 0.6386, 0.4238, 0.6768, 0.4238, 0.6768, 0.421, 0.6386, 0.4252, 0.6382, 0.326, 0.6788, 0.3246, 0.6755, 0.3319, 0.6379, 0.3319, 0.6379, 0.3246, 0.6755, 0.3277, 0.637, 0.3277, 0.6195, 0.3319, 0.6198, 0.3277, 0.637, 0.3319, 0.6379, 0.3277, 0.637, 0.3319, 0.6198, 0.421, 0.6386, 0.4227, 0.6184, 0.4252, 0.6382, 0.4252, 0.6382, 0.4227, 0.6184, 0.4268, 0.6197, 0.3171, 0.6296, 0.3171, 0.6193, 0.3277, 0.637, 0.3171, 0.6296, 0.3068, 0.637, 0.3171, 0.6193, 0.3068, 0.6184, 0.3171, 0.6193, 0.3068, 0.637, 0.3277, 0.637, 0.3171, 0.6193, 0.3277, 0.6195, 0.498, 0.01804, 0.4389, 0.08982, 0.4857, 0.01725, 0.502, 0.02877, 0.4389, 0.08982, 0.498, 0.01804, 0.4981, 0.06099, 0.4389, 0.08982, 0.502, 0.02877, 0.4533, 0.02937, 0.4857, 0.01725, 0.4389, 0.08982, 0.4533, 0.02937, 0.4389, 0.08982, 0.3107, 0.183, 0.376, 0.2291, 0.4389, 0.08982, 0.4981, 0.06099, 0.4389, 0.08982, 0.376, 0.2291, 0.3178, 0.2371, 0.4389, 0.08982, 0.3178, 0.2371, 0.3107, 0.183, 0.5108, 0.002529, 0.5175, 0.01563, 0.498, 0.01804, 0.502, 0.02877, 0.498, 0.01804, 0.5175, 0.01563, 0.5175, 0.01563, 0.5128, 0.04952, 0.502, 0.02877, 0.502, 0.02877, 0.5128, 0.04952, 0.4981, 0.06099, 0.4857, 0.01725, 0.4954, 0.0, 0.498, 0.01804, 0.5108, 0.002529, 0.498, 0.01804, 0.4954, 0.0, 0.4954, 0.0, 0.4857, 0.01725, 0.4614, 0.01324, 0.4857, 0.01725, 0.4533, 0.02937, 0.4614, 0.01324, 0.5128, 0.04952, 0.3908, 0.2337, 0.4981, 0.06099, 0.376, 0.2291, 0.4981, 0.06099, 0.3908, 0.2337, 0.3908, 0.2337, 0.3368, 0.2995, 0.376, 0.2291, 0.3223, 0.2945, 0.376, 0.2291, 0.3368, 0.2995, 0.376, 0.2291, 0.3223, 0.2945, 0.2869, 0.2747, 0.376, 0.2291, 0.2869, 0.2747, 0.3178, 0.2371, 0.3107, 0.183, 0.3178, 0.2371, 0.2869, 0.2747, 0.2557, 0.2499, 0.3107, 0.183, 0.2869, 0.2747, 0.3107, 0.183, 0.2557, 0.2499, 0.2457, 0.24, 0.3022, 0.1712, 0.3107, 0.183, 0.2457, 0.24, 0.3107, 0.183, 0.3022, 0.1712, 0.4533, 0.02937, 0.4614, 0.01324, 0.4533, 0.02937, 0.3022, 0.1712, 0.843, 0.809, 0.853, 0.7249, 0.8533, 0.8152, 0.8533, 0.8152, 0.853, 0.7249, 0.8635, 0.809, 0.8635, 0.809, 0.8674, 0.8281, 0.8533, 0.8152, 0.8533, 0.8152, 0.8674, 0.8281, 0.8535, 0.8348, 0.8396, 0.8281, 0.8533, 0.8152, 0.8535, 0.8348, 0.8533, 0.8152, 0.8396, 0.8281, 0.843, 0.809, 0.8396, 0.8281, 0.8212, 0.7985, 0.843, 0.809, 0.843, 0.809, 0.8212, 0.7985, 0.8252, 0.7811, 0.843, 0.809, 0.8252, 0.7811, 0.853, 0.7249, 0.8814, 0.7811, 0.8635, 0.809, 0.853, 0.7249, 0.8674, 0.8281, 0.8635, 0.809, 0.8858, 0.7985, 0.8635, 0.809, 0.8814, 0.7811, 0.8858, 0.7985, 0.8941, 0.5789, 0.853, 0.7249, 0.853, 0.5398, 0.853, 0.7249, 0.8122, 0.5789, 0.853, 0.5398, 0.8252, 0.7811, 0.8122, 0.5789, 0.853, 0.7249, 0.8941, 0.5789, 0.8814, 0.7811, 0.853, 0.7249, 0.3707, 0.8315, 0.3639, 0.8144, 0.3707, 0.6184, 0.8814, 0.7811, 0.8941, 0.5789, 0.9091, 0.5835, 0.8212, 0.7985, 0.7979, 0.5835, 0.8252, 0.7811, 0.7979, 0.5835, 0.8122, 0.5789, 0.8252, 0.7811, 0.8122, 0.5012, 0.8122, 0.5789, 0.7979, 0.497, 0.7979, 0.5835, 0.7979, 0.497, 0.8122, 0.5789, 0.9091, 0.5835, 0.8941, 0.5789, 0.9091, 0.5008, 0.8941, 0.5789, 0.8941, 0.5031, 0.9091, 0.5008, 0.853, 0.5398, 0.8122, 0.5789, 0.853, 0.5055, 0.853, 0.5398, 0.853, 0.5055, 0.8941, 0.5789, 0.8941, 0.5031, 0.8941, 0.5789, 0.853, 0.5055, 0.8122, 0.5789, 0.8122, 0.5012, 0.853, 0.5055, 0.3509, 0.3742, 0.4621, 0.4416, 0.4561, 0.4484, 0.08088, 0.1837, 0.104, 0.1869, 0.09718, 0.1952, 0.1561, 0.2141, 0.2149, 0.2783, 0.1443, 0.2284, 0.2988, 0.3374, 0.3665, 0.3561, 0.3509, 0.3742, 0.4561, 0.4484, 0.5066, 0.4753, 0.5019, 0.4807, 0.104, 0.1869, 0.1443, 0.2284, 0.09718, 0.1952, 0.2301, 0.2599, 0.2988, 0.3374, 0.2149, 0.2783, 0.08088, 0.1837, 0.1091, 0.1809, 0.104, 0.1869, 0.1654, 0.203, 0.2301, 0.2599, 0.1561, 0.2141, 0.3223, 0.2945, 0.3798, 0.3424, 0.3665, 0.3561, 0.4621, 0.4416, 0.5105, 0.4716, 0.5066, 0.4753, 0.104, 0.1869, 0.1654, 0.203, 0.1561, 0.2141, 0.2301, 0.2599, 0.2869, 0.2747, 0.3223, 0.2945, 0.3665, 0.3561, 0.4671, 0.4368, 0.4621, 0.4416, 0.5862, 0.5126, 0.5911, 0.5175, 0.5865, 0.5266, 0.5597, 0.9842, 0.5868, 0.9322, 0.568, 0.9841, 0.5755, 0.6918, 0.5758, 0.5672, 0.582, 0.5681, 0.5491, 1.0, 0.5597, 0.9842, 0.568, 0.9841, 0.5715, 0.9324, 0.5869, 0.84, 0.5936, 0.8534, 0.3368, 0.2995, 0.3898, 0.334, 0.3798, 0.3424, 0.55, 0.9839, 0.5715, 0.9324, 0.5597, 0.9842, 0.5659, 0.7557, 0.5923, 0.7649, 0.5872, 0.8027, 0.5505, 0.6878, 0.5758, 0.5672, 0.5639, 0.6906, 0.5491, 1.0, 0.55, 0.9839, 0.5597, 0.9842, 0.5715, 0.9324, 0.5591, 0.8516, 0.5869, 0.84, 0.5659, 0.7557, 0.5639, 0.6906, 0.5923, 0.7649, 0.5686, 0.5656, 0.583, 0.536, 0.5833, 0.5401, 0.5491, 1.0, 0.5404, 0.983, 0.55, 0.9839, 0.5357, 0.9302, 0.5591, 0.8516, 0.5535, 0.9317, 0.5363, 0.7614, 0.5505, 0.6878, 0.5659, 0.7557, 0.5921, 0.5286, 0.5948, 0.5188, 0.6021, 0.516, 0.5404, 0.983, 0.5535, 0.9317, 0.55, 0.9839, 0.5385, 0.7996, 0.5363, 0.7614, 0.5659, 0.7557, 0.5372, 0.684, 0.5686, 0.5656, 0.5505, 0.6878, 0.5207, 0.9281, 0.5175, 0.8348, 0.5233, 0.849, 0.3071, 0.3724, 0.2155, 0.2975, 0.2398, 0.2822, 0.5614, 0.5637, 0.5816, 0.511, 0.5862, 0.5126, 0.5404, 0.983, 0.5207, 0.9281, 0.5357, 0.9302, 0.2499, 0.6849, 0.2515, 0.8043, 0.2371, 0.6813, 0.5491, 1.0, 0.5323, 0.9819, 0.5404, 0.983, 0.5949, 0.1374, 0.6384, 0.1733, 0.6286, 0.1841, 0.7775, 0.2974, 0.7552, 0.3089, 0.7275, 0.2804, 0.8375, 0.3445, 0.9375, 0.4167, 0.8235, 0.3576, 0.593, 0.1116, 0.6002, 0.1316, 0.5949, 0.1374, 0.6286, 0.1841, 0.7006, 0.2315, 0.6953, 0.2569, 0.7775, 0.2974, 0.8235, 0.3576, 0.7552, 0.3089, 0.9375, 0.4167, 0.9867, 0.446, 0.9827, 0.4496, 0.7006, 0.2315, 0.7952, 0.2786, 0.7775, 0.2974, 0.8544, 0.3275, 0.9427, 0.4121, 0.8375, 0.3445, 0.593, 0.1116, 0.6076, 0.1237, 0.6002, 0.1316, 0.6384, 0.1733, 0.7171, 0.2141, 0.7006, 0.2315, 0.7952, 0.2786, 0.8375, 0.3445, 0.7775, 0.2974, 0.9491, 0.4057, 0.9867, 0.446, 0.9427, 0.4121, 0.6002, 0.1316, 0.6512, 0.1597, 0.6384, 0.1733, 0.05575, 0.8817, 0.05583, 0.8082, 0.06601, 0.8766, 0.04549, 0.8766, 0.05583, 0.8082, 0.05575, 0.8817, 0.02758, 0.8539, 0.05583, 0.8082, 0.04549, 0.8766, 0.08392, 0.8539, 0.06601, 0.8766, 0.05583, 0.8082, 0.08392, 0.8539, 0.05583, 0.8082, 0.09683, 0.6894, 0.01476, 0.6894, 0.05583, 0.8082, 0.02758, 0.8539, 0.05583, 0.8082, 0.01476, 0.6894, 0.05587, 0.6576, 0.05583, 0.8082, 0.05587, 0.6576, 0.09683, 0.6894, 0.05568, 0.8976, 0.04176, 0.8922, 0.05575, 0.8817, 0.04549, 0.8766, 0.05575, 0.8817, 0.04176, 0.8922, 0.04176, 0.8922, 0.02336, 0.8681, 0.04549, 0.8766, 0.04549, 0.8766, 0.02336, 0.8681, 0.02758, 0.8539, 0.06601, 0.8766, 0.06961, 0.8922, 0.05575, 0.8817, 0.05568, 0.8976, 0.05575, 0.8817, 0.06961, 0.8922, 0.06961, 0.8922, 0.06601, 0.8766, 0.08801, 0.8681, 0.06601, 0.8766, 0.08392, 0.8539, 0.08801, 0.8681, 0.02336, 0.8681, 1.328e-08, 0.6932, 0.02758, 0.8539, 0.01476, 0.6894, 0.02758, 0.8539, 1.328e-08, 0.6932, 1.328e-08, 0.6932, 0.0, 0.6222, 0.01476, 0.6894, 0.01476, 0.6244, 0.01476, 0.6894, 0.0, 0.6222, 0.01476, 0.6894, 0.01476, 0.6244, 0.05587, 0.6267, 0.01476, 0.6894, 0.05587, 0.6267, 0.05587, 0.6576, 0.09683, 0.6894, 0.05587, 0.6576, 0.05587, 0.6267, 0.09683, 0.6225, 0.09683, 0.6894, 0.05587, 0.6267, 0.09683, 0.6894, 0.09683, 0.6225, 0.1114, 0.6184, 0.1114, 0.6932, 0.09683, 0.6894, 0.1114, 0.6184, 0.09683, 0.6894, 0.1114, 0.6932, 0.08392, 0.8539, 0.08801, 0.8681, 0.08392, 0.8539, 0.1114, 0.6932, 0.5313, 0.4704, 0.5879, 0.4255, 0.5353, 0.4805, 0.5353, 0.4805, 0.5879, 0.4255, 0.5466, 0.483, 0.5466, 0.483, 0.5383, 0.497, 0.5353, 0.4805, 0.5353, 0.4805, 0.5383, 0.497, 0.524, 0.4925, 0.5175, 0.4799, 0.5353, 0.4805, 0.524, 0.4925, 0.5353, 0.4805, 0.5175, 0.4799, 0.5313, 0.4704, 0.5175, 0.4799, 0.5211, 0.4505, 0.5313, 0.4704, 0.5313, 0.4704, 0.5211, 0.4505, 0.5342, 0.4424, 0.5313, 0.4704, 0.5342, 0.4424, 0.5879, 0.4255, 0.5762, 0.4771, 0.5466, 0.483, 0.5879, 0.4255, 0.5383, 0.497, 0.5466, 0.483, 0.5693, 0.4903, 0.5466, 0.483, 0.5762, 0.4771, 0.5693, 0.4903, 0.7039, 0.3621, 0.5879, 0.4255, 0.696, 0.3131, 0.5879, 0.4255, 0.6427, 0.3116, 0.696, 0.3131, 0.5342, 0.4424, 0.6427, 0.3116, 0.5879, 0.4255, 0.7039, 0.3621, 0.5762, 0.4771, 0.5879, 0.4255, 0.3837, 0.7916, 0.3772, 0.7777, 0.3837, 0.6184, 0.5762, 0.4771, 0.7039, 0.3621, 0.7124, 0.3742, 0.5211, 0.4505, 0.6293, 0.3056, 0.5342, 0.4424, 0.6293, 0.3056, 0.6427, 0.3116, 0.5342, 0.4424, 0.6953, 0.2569, 0.6427, 0.3116, 0.683, 0.2498, 0.6293, 0.3056, 0.683, 0.2498, 0.6427, 0.3116, 0.7124, 0.3742, 0.7039, 0.3621, 0.7633, 0.3212, 0.7039, 0.3621, 0.7552, 0.3089, 0.7633, 0.3212, 0.696, 0.3131, 0.6427, 0.3116, 0.7275, 0.2804, 0.696, 0.3131, 0.7275, 0.2804, 0.7039, 0.3621, 0.7552, 0.3089, 0.7039, 0.3621, 0.7275, 0.2804, 0.6427, 0.3116, 0.6953, 0.2569, 0.7275, 0.2804, 0.2657, 0.6829, 0.2662, 0.6657, 0.2683, 0.6817, 0.2632, 0.6817, 0.2662, 0.6657, 0.2657, 0.6829, 0.2587, 0.6764, 0.2662, 0.6657, 0.2632, 0.6817, 0.2727, 0.6764, 0.2683, 0.6817, 0.2662, 0.6657, 0.2727, 0.6764, 0.2662, 0.6657, 0.2762, 0.6379, 0.2558, 0.6379, 0.2662, 0.6657, 0.2587, 0.6764, 0.2662, 0.6657, 0.2558, 0.6379, 0.2664, 0.6304, 0.2662, 0.6657, 0.2664, 0.6304, 0.2762, 0.6379, 0.2653, 0.6866, 0.2619, 0.6853, 0.2657, 0.6829, 0.2632, 0.6817, 0.2657, 0.6829, 0.2619, 0.6853, 0.2619, 0.6853, 0.2573, 0.6797, 0.2632, 0.6817, 0.2632, 0.6817, 0.2573, 0.6797, 0.2587, 0.6764, 0.2683, 0.6817, 0.2688, 0.6853, 0.2657, 0.6829, 0.2653, 0.6866, 0.2657, 0.6829, 0.2688, 0.6853, 0.2688, 0.6853, 0.2683, 0.6817, 0.2734, 0.6797, 0.2683, 0.6817, 0.2727, 0.6764, 0.2734, 0.6797, 0.2573, 0.6797, 0.2515, 0.6388, 0.2587, 0.6764, 0.2558, 0.6379, 0.2587, 0.6764, 0.2515, 0.6388, 0.2515, 0.6388, 0.2515, 0.6184, 0.2558, 0.6379, 0.2558, 0.6186, 0.2558, 0.6379, 0.2515, 0.6184, 0.2558, 0.6379, 0.2558, 0.6186, 0.2664, 0.6189, 0.2558, 0.6379, 0.2664, 0.6189, 0.2664, 0.6304, 0.2762, 0.6379, 0.2664, 0.6304, 0.2664, 0.6189, 0.2762, 0.6204, 0.2762, 0.6379, 0.2664, 0.6189, 0.2762, 0.6379, 0.2762, 0.6204, 0.2792, 0.6206, 0.2792, 0.6388, 0.2762, 0.6379, 0.2792, 0.6206, 0.2762, 0.6379, 0.2792, 0.6388, 0.2727, 0.6764, 0.2734, 0.6797, 0.2727, 0.6764, 0.2792, 0.6388, 0.3452, 0.6233, 0.3422, 0.6393, 0.3426, 0.6221, 0.3426, 0.6221, 0.3422, 0.6393, 0.3399, 0.6233, 0.3399, 0.6233, 0.3393, 0.6196, 0.3426, 0.6221, 0.3426, 0.6221, 0.3393, 0.6196, 0.3429, 0.6184, 0.3464, 0.6196, 0.3426, 0.6221, 0.3429, 0.6184, 0.3426, 0.6221, 0.3464, 0.6196, 0.3452, 0.6233, 0.3464, 0.6196, 0.3511, 0.6253, 0.3452, 0.6233, 0.3452, 0.6233, 0.3511, 0.6253, 0.3497, 0.6286, 0.3452, 0.6233, 0.3497, 0.6286, 0.3422, 0.6393, 0.3354, 0.6286, 0.3399, 0.6233, 0.3422, 0.6393, 0.4308, 0.6184, 0.4327, 0.6219, 0.4278, 0.624, 0.4327, 0.6219, 0.4297, 0.6272, 0.4278, 0.624, 0.3319, 0.6671, 0.3422, 0.6393, 0.3422, 0.6745, 0.3422, 0.6393, 0.3528, 0.6671, 0.3422, 0.6745, 0.3497, 0.6286, 0.3528, 0.6671, 0.3422, 0.6393, 0.3319, 0.6671, 0.3354, 0.6286, 0.3422, 0.6393, 0.4278, 0.624, 0.4297, 0.6272, 0.4268, 0.6647, 0.4297, 0.6272, 0.4311, 0.6654, 0.4268, 0.6647, 0.3511, 0.6253, 0.357, 0.6662, 0.3497, 0.6286, 0.357, 0.6662, 0.3528, 0.6671, 0.3497, 0.6286, 0.3528, 0.6846, 0.3528, 0.6671, 0.357, 0.6843, 0.357, 0.6662, 0.357, 0.6843, 0.3528, 0.6671, 0.4268, 0.6647, 0.4311, 0.6654, 0.4286, 0.685, 0.4311, 0.6654, 0.4327, 0.6839, 0.4286, 0.685, 0.3422, 0.6745, 0.3528, 0.6671, 0.3422, 0.6848, 0.3422, 0.6745, 0.3422, 0.6848, 0.3319, 0.6671, 0.3319, 0.6857, 0.3319, 0.6671, 0.3422, 0.6848, 0.3528, 0.6671, 0.3528, 0.6846, 0.3422, 0.6848, 0.3509, 0.3742, 0.4561, 0.4484, 0.4506, 0.4556, 0.2149, 0.2783, 0.1999, 0.2967, 0.1325, 0.2428, 0.2988, 0.3374, 0.3509, 0.3742, 0.3362, 0.3929, 0.4561, 0.4484, 0.5019, 0.4807, 0.4975, 0.4863, 0.1443, 0.2284, 0.1325, 0.2428, 0.09038, 0.2035, 0.2988, 0.3374, 0.2604, 0.3698, 0.1999, 0.2967, 0.1999, 0.2967, 0.1963, 0.3223, 0.1234, 0.2541, 0.4506, 0.4556, 0.4975, 0.4863, 0.4947, 0.4908, 0.09038, 0.2035, 0.1325, 0.2428, 0.1234, 0.2541, 0.1999, 0.2967, 0.2604, 0.3698, 0.2304, 0.3434, 0.3362, 0.3929, 0.4506, 0.4556, 0.447, 0.4613, 0.646, 0.9333, 0.6531, 0.9314, 0.6675, 0.961, 0.646, 0.9333, 0.6675, 0.961, 0.6708, 0.9844, 0.6675, 0.961, 0.671, 0.9704, 0.6708, 0.9844, 0.6757, 0.9795, 0.679, 0.9822, 0.6708, 0.9844, 0.6714, 0.5648, 0.656, 0.5646, 0.6443, 0.5128, 0.6601, 0.8052, 0.6666, 0.9289, 0.6604, 0.9298, 0.656, 0.5646, 0.6714, 0.5648, 0.6781, 0.6436, 0.6714, 0.5648, 0.6867, 0.6569, 0.6781, 0.6436, 0.2694, 0.3814, 0.2604, 0.3698, 0.3255, 0.4085, 0.3255, 0.4085, 0.3194, 0.4196, 0.2694, 0.3814, 0.656, 0.5646, 0.6381, 0.5653, 0.6346, 0.5131, 0.6437, 0.6454, 0.6715, 0.657, 0.6718, 0.6943, 0.6718, 0.6943, 0.6769, 0.7321, 0.6505, 0.7413, 0.6604, 0.9298, 0.6531, 0.9314, 0.635, 0.8092, 0.656, 0.5646, 0.6715, 0.657, 0.6437, 0.6454, 0.6485, 0.8064, 0.635, 0.8092, 0.6505, 0.7413, 0.6531, 0.9314, 0.6604, 0.9298, 0.6679, 0.957, 0.6604, 0.9298, 0.6712, 0.9596, 0.6679, 0.957, 0.6437, 0.6454, 0.6155, 0.6605, 0.6202, 0.5669, 0.635, 0.8092, 0.6217, 0.813, 0.6209, 0.7356, 0.6712, 0.9596, 0.6604, 0.9298, 0.6666, 0.9289, 0.6867, 0.981, 0.679, 0.9822, 0.6794, 0.9782, 0.6766, 0.9684, 0.6712, 0.9596, 0.6666, 0.9289, 0.6867, 0.981, 0.6794, 0.9782, 0.6766, 0.9684, 0.6381, 0.5653, 0.6202, 0.5669, 0.6249, 0.514, 0.6155, 0.6605, 0.6437, 0.6454, 0.6231, 0.6974, 0.6437, 0.6454, 0.6505, 0.7413, 0.6231, 0.6974, 0.6531, 0.9314, 0.646, 0.9333, 0.6217, 0.813, 0.6053, 0.5689, 0.6202, 0.5669, 0.6079, 0.648, 0.6202, 0.5669, 0.6155, 0.6605, 0.6079, 0.648, 0.6151, 0.7498, 0.6209, 0.7356, 0.6217, 0.813, 0.2227, 0.7413, 0.2355, 0.7377, 0.2371, 0.8043, 0.646, 0.9333, 0.6708, 0.9844, 0.6662, 0.986, 0.6249, 0.514, 0.6202, 0.5669, 0.6053, 0.5689, 0.646, 0.9333, 0.64, 0.9354, 0.6106, 0.8172, 0.6209, 0.1104, 0.6748, 0.1361, 0.6643, 0.1463, 0.7339, 0.1969, 0.7605, 0.1891, 0.7894, 0.216, 0.7894, 0.216, 0.8231, 0.2383, 0.8133, 0.2601, 0.9596, 0.3937, 0.9553, 0.399, 0.8708, 0.31, 0.6748, 0.1361, 0.7605, 0.1891, 0.7339, 0.1969, 0.8832, 0.2956, 0.8708, 0.31, 0.8133, 0.2601, 0.9596, 0.3937, 1.0, 0.4316, 0.9967, 0.4356, 0.7339, 0.1969, 0.8133, 0.2601, 0.7952, 0.2786, 0.9553, 0.399, 0.9491, 0.4057, 0.8544, 0.3275, 0.6643, 0.1463, 0.7339, 0.1969, 0.7171, 0.2141, 0.8708, 0.31, 0.8544, 0.3275, 0.7952, 0.2786, 0.9967, 0.4356, 0.9918, 0.4409, 0.9491, 0.4057, 0.6152, 0.116, 0.6643, 0.1463, 0.6512, 0.1597, 0.3509, 0.3742, 0.3665, 0.3561, 0.4621, 0.4416, 0.1561, 0.2141, 0.2301, 0.2599, 0.2149, 0.2783, 0.2988, 0.3374, 0.3223, 0.2945, 0.3665, 0.3561, 0.4561, 0.4484, 0.4621, 0.4416, 0.5066, 0.4753, 0.104, 0.1869, 0.1561, 0.2141, 0.1443, 0.2284, 0.2301, 0.2599, 0.3223, 0.2945, 0.2988, 0.3374, 0.1654, 0.203, 0.2557, 0.2499, 0.2301, 0.2599, 0.4621, 0.4416, 0.4671, 0.4368, 0.5105, 0.4716, 0.104, 0.1869, 0.1091, 0.1809, 0.1654, 0.203, 0.2301, 0.2599, 0.2557, 0.2499, 0.2869, 0.2747, 0.3665, 0.3561, 0.3798, 0.3424, 0.4671, 0.4368, 0.583, 0.536, 0.5686, 0.5656, 0.5614, 0.5637, 0.5862, 0.5126, 0.5945, 0.5148, 0.5911, 0.5175, 0.5865, 0.5266, 0.583, 0.536, 0.5862, 0.5126, 0.583, 0.536, 0.5614, 0.5637, 0.5862, 0.5126, 0.5597, 0.9842, 0.5715, 0.9324, 0.5868, 0.9322, 0.3798, 0.3424, 0.3898, 0.334, 0.471, 0.4341, 0.6021, 0.8402, 0.5868, 0.9322, 0.5936, 0.8534, 0.5868, 0.9322, 0.5715, 0.9324, 0.5936, 0.8534, 0.3798, 0.3424, 0.3223, 0.2945, 0.3368, 0.2995, 0.6008, 0.7517, 0.5923, 0.7649, 0.5639, 0.6906, 0.55, 0.9839, 0.5535, 0.9317, 0.5715, 0.9324, 0.5872, 0.8027, 0.5869, 0.84, 0.5591, 0.8516, 0.5591, 0.8516, 0.5659, 0.7557, 0.5872, 0.8027, 0.5505, 0.6878, 0.5686, 0.5656, 0.5758, 0.5672, 0.5715, 0.9324, 0.5535, 0.9317, 0.5591, 0.8516, 0.5659, 0.7557, 0.5505, 0.6878, 0.5639, 0.6906, 0.5866, 0.5374, 0.5758, 0.5672, 0.5833, 0.5401, 0.5758, 0.5672, 0.5686, 0.5656, 0.5833, 0.5401, 0.5357, 0.9302, 0.531, 0.8365, 0.5591, 0.8516, 0.5363, 0.7614, 0.5372, 0.684, 0.5505, 0.6878, 0.582, 0.5681, 0.5758, 0.5672, 0.5866, 0.5374, 0.582, 0.5681, 0.5866, 0.5374, 0.5921, 0.5286, 0.5948, 0.5188, 0.5945, 0.5148, 0.6021, 0.516, 0.582, 0.5681, 0.5921, 0.5286, 0.6021, 0.516, 0.5404, 0.983, 0.5357, 0.9302, 0.5535, 0.9317, 0.5659, 0.7557, 0.5591, 0.8516, 0.5385, 0.7996, 0.5591, 0.8516, 0.531, 0.8365, 0.5385, 0.7996, 0.5372, 0.684, 0.5614, 0.5637, 0.5686, 0.5656, 0.531, 0.8365, 0.5357, 0.9302, 0.5233, 0.849, 0.5357, 0.9302, 0.5207, 0.9281, 0.5233, 0.849, 0.5372, 0.684, 0.5363, 0.7614, 0.5306, 0.7472, 0.3909, 0.6311, 0.398, 0.6184, 0.398, 0.6984, 0.5614, 0.5637, 0.5554, 0.5616, 0.5816, 0.511, 0.5404, 0.983, 0.5323, 0.9819, 0.5207, 0.9281, 0.5261, 0.6798, 0.5554, 0.5616, 0.5614, 0.5637, 0.5949, 0.1374, 0.6002, 0.1316, 0.6384, 0.1733, 0.7275, 0.2804, 0.6953, 0.2569, 0.7006, 0.2315, 0.7006, 0.2315, 0.7775, 0.2974, 0.7275, 0.2804, 0.8375, 0.3445, 0.9427, 0.4121, 0.9375, 0.4167, 0.6286, 0.1841, 0.6384, 0.1733, 0.7006, 0.2315, 0.7775, 0.2974, 0.8375, 0.3445, 0.8235, 0.3576, 0.9375, 0.4167, 0.9427, 0.4121, 0.9867, 0.446, 0.7006, 0.2315, 0.7171, 0.2141, 0.7952, 0.2786, 0.8544, 0.3275, 0.9491, 0.4057, 0.9427, 0.4121, 0.6384, 0.1733, 0.6512, 0.1597, 0.7171, 0.2141, 0.7952, 0.2786, 0.8544, 0.3275, 0.8375, 0.3445, 0.9491, 0.4057, 0.9918, 0.4409, 0.9867, 0.446, 0.6002, 0.1316, 0.6076, 0.1237, 0.6512, 0.1597, 0.5108, 0.4869, 0.5175, 0.4917, 0.5077, 0.4909, 0.5058, 0.4939, 0.5077, 0.4909, 0.5175, 0.4917, 0.6863, 0.9915, 0.6817, 1.0, 0.681, 0.9923, 0.414, 0.6208, 0.4185, 0.6204, 0.421, 0.632, 0.414, 0.6208, 0.421, 0.632, 0.4112, 0.6231, 0.4092, 0.6266, 0.4112, 0.6231, 0.421, 0.632, 0.4092, 0.6266, 0.421, 0.632, 0.4083, 0.6313, 0.4085, 0.6361, 0.4083, 0.6313, 0.421, 0.632, 0.4085, 0.6361, 0.421, 0.632, 0.41, 0.6396, 0.4125, 0.6419, 0.41, 0.6396, 0.421, 0.632, 0.4125, 0.6419, 0.421, 0.632, 0.4169, 0.6424, 0.6017, 0.5055, 0.5965, 0.5047, 0.5972, 0.497, 0.5167, 0.4807, 0.5175, 0.4917, 0.514, 0.4832, 0.5108, 0.4869, 0.514, 0.4832, 0.5175, 0.4917, 0.5066, 0.4753, 0.514, 0.4832, 0.5019, 0.4807, 0.5019, 0.4807, 0.514, 0.4832, 0.5108, 0.4869, 0.5019, 0.4807, 0.5108, 0.4869, 0.4975, 0.4863, 0.5077, 0.4909, 0.4975, 0.4863, 0.5108, 0.4869, 0.4975, 0.4863, 0.5077, 0.4909, 0.4947, 0.4908, 0.4947, 0.4908, 0.5077, 0.4909, 0.5058, 0.4939, 0.6867, 0.981, 0.6863, 0.9915, 0.679, 0.9822, 0.681, 0.9923, 0.679, 0.9822, 0.6863, 0.9915, 0.679, 0.9822, 0.681, 0.9923, 0.6708, 0.9844, 0.6708, 0.9844, 0.681, 0.9923, 0.6754, 0.9939, 0.6708, 0.9844, 0.6754, 0.9939, 0.6662, 0.986, 0.6722, 0.9949, 0.6662, 0.986, 0.6754, 0.9939, 0.4023, 0.6184, 0.4112, 0.6231, 0.3994, 0.6234, 0.3994, 0.6234, 0.4112, 0.6231, 0.4092, 0.6266, 0.3994, 0.6234, 0.4092, 0.6266, 0.398, 0.6304, 0.4083, 0.6313, 0.398, 0.6304, 0.4092, 0.6266, 0.398, 0.6304, 0.4083, 0.6313, 0.3984, 0.6373, 0.3984, 0.6373, 0.4083, 0.6313, 0.4085, 0.6361, 0.3984, 0.6373, 0.4085, 0.6361, 0.4006, 0.6424, 0.41, 0.6396, 0.4006, 0.6424, 0.4085, 0.6361, 0.5816, 0.511, 0.5876, 0.5021, 0.5862, 0.5126, 0.5862, 0.5126, 0.5876, 0.5021, 0.5908, 0.5031, 0.5862, 0.5126, 0.5908, 0.5031, 0.5945, 0.5148, 0.5965, 0.5047, 0.5945, 0.5148, 0.5908, 0.5031, 0.5945, 0.5148, 0.5965, 0.5047, 0.6021, 0.516, 0.6021, 0.516, 0.5965, 0.5047, 0.6017, 0.5055, 0.5105, 0.4716, 0.5167, 0.4807, 0.5066, 0.4753, 0.514, 0.4832, 0.5066, 0.4753, 0.5167, 0.4807])
me_cube.materials.append(mat_material)
me_cube.use_remesh_preserve_volume = False
me_cube.use_remesh_preserve_attributes = False
me_cube.use_mirror_vertex_groups = False
me_cube.update()

# ---- objects
ob_cube = bpy.data.objects.new('Cube', me_cube)
ob_lamp = bpy.data.objects.new('Lamp', light_lamp)
ob_camera = bpy.data.objects.new('Camera', cam_camera)

# ---- transforms, parenting, visibility, modifiers, constraints
ob_cube.location = (0.0, 0.0, 0.0)
ob_cube.lock_rotations_4d = False
ob_cube.empty_display_type = 'ARROWS'
ob_cube.lineart.crease_threshold = 0.0
ob_lamp.location = (4.076, 1.005, 5.904)
ob_lamp.rotation_euler = (0.6503, 0.05522, 1.866)
ob_lamp.lock_rotations_4d = False
ob_lamp.empty_display_type = 'ARROWS'
ob_lamp.color = (0.0, 0.0, 0.0, 0.0)
ob_lamp.lineart.crease_threshold = 0.0
ob_camera.location = (7.481, -6.508, 5.344)
ob_camera.rotation_euler = (1.109, 0.0, 0.8149)
ob_camera.lock_rotations_4d = False
ob_camera.empty_display_type = 'ARROWS'
ob_camera.color = (0.0, 0.0, 0.0, 0.0)
ob_camera.display_type = 'WIRE'
ob_camera.lineart.crease_threshold = 0.0

# ---- collection membership
col_collection_1.objects.link(ob_cube)
col_collection_1.objects.link(ob_lamp)
col_collection_1.objects.link(ob_camera)

# ---- scene / render settings (as saved in the file)
scene.camera = ob_camera
scene.frame_start = 1; scene.frame_end = 250; scene.frame_set(1)
scene.render.engine = 'CYCLES'
scene.render.resolution_percentage = 50
scene.render.dither_intensity = 0.0
scene.cycles.use_denoising = False
scene.cycles.samples = 128
scene.cycles.sampling_pattern = 'TABULATED_SOBOL'
scene.cycles.use_adaptive_sampling = False
scene.cycles.use_light_tree = False
scene.cycles.blur_glossy = 0.0
scene.cycles.sample_clamp_indirect = 0.0
scene.view_settings.view_transform = 'Standard'
bpy.context.view_layer.update()
